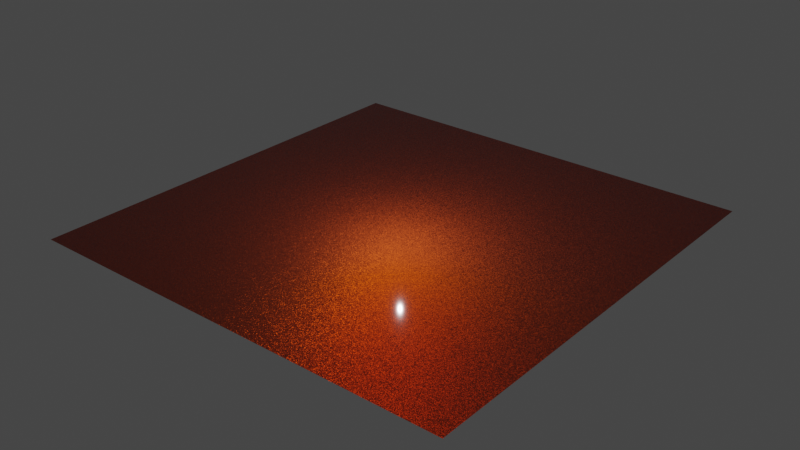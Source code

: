 # Source: coated_glitter.blend  (saved by Blender 4.0.36; exported with 4.5.12 LTS)
import bpy
from mathutils import Matrix  # noqa: F401  (used for matrix-valued properties, if any)

bpy.ops.wm.read_factory_settings(use_empty=True)
scene = bpy.context.scene
scene.name = 'Scene'

# ---- collections
col_collection = bpy.data.collections.new('Collection'); scene.collection.children.link(col_collection)

# ---- materials (node trees are filled in below, after node groups)
mat_coated_glitter_01 = bpy.data.materials.new('coated_glitter_01')
mat_coated_glitter_01.displacement_method = 'DISPLACEMENT'
mat_coated_glitter_01.alpha_threshold = 0.0
mat_coated_glitter_01.use_transparent_shadow = False
mat_coated_glitter_01.line_color = (0.0, 0.0, 0.0, 1.0)

# ---- node groups
ng_vector_detect_138 = bpy.data.node_groups.new('vector_detect.138', 'ShaderNodeTree')
_s = ng_vector_detect_138.interface.new_socket(name='Vector', in_out='OUTPUT', socket_type='NodeSocketVector')
_s = ng_vector_detect_138.interface.new_socket(name='IF', in_out='INPUT', socket_type='NodeSocketVector')
_s.hide_value = True
_s = ng_vector_detect_138.interface.new_socket(name='ELSE', in_out='INPUT', socket_type='NodeSocketVector')
_s.hide_value = True
_N = ng_vector_detect_138.nodes; _L = ng_vector_detect_138.links
n0 = _N.new('ShaderNodeVectorMath'); n0.name = 'Vector Math'; n0.location = (-301, 22)
n0.hide = True
n0.operation = 'LENGTH'
n1 = _N.new('ShaderNodeMath'); n1.name = 'Math'; n1.location = (-296, -14)
n1.hide = True
n1.operation = 'CEIL'
n2 = _N.new('NodeReroute'); n2.name = 'Reroute'; n2.location = (-345, 12)
n2.width = 16
n2.socket_idname = 'NodeSocketVector'
n3 = _N.new('NodeGroupInput'); n3.name = 'Group Input'; n3.location = (-619, 44)
n4 = _N.new('NodeGroupOutput'); n4.name = 'Group Output'; n4.location = (-103, 31)
n5 = _N.new('ShaderNodeMix'); n5.name = 'Mix'; n5.location = (-292, -51)
n5.hide = True
n5.data_type = 'RGBA'
_L.new(n0.outputs[1], n1.inputs[0])
_L.new(n1.outputs[0], n5.inputs[0])
_L.new(n2.outputs[0], n0.inputs[0])
_L.new(n2.outputs[0], n5.inputs[7])
_L.new(n3.outputs[1], n5.inputs[6])
_L.new(n5.outputs[2], n4.inputs[0])
_L.new(n3.outputs[0], n2.inputs[0])
n4.is_active_output = True
ng_normal_bake_358 = bpy.data.node_groups.new('normal_bake.358', 'ShaderNodeTree')
_s = ng_normal_bake_358.interface.new_socket(name='Vector', in_out='OUTPUT', socket_type='NodeSocketVector')
_s = ng_normal_bake_358.interface.new_socket(name='Color', in_out='INPUT', socket_type='NodeSocketVector')
_s.hide_value = True
_N = ng_normal_bake_358.nodes; _L = ng_normal_bake_358.links
n0 = _N.new('ShaderNodeVectorMath'); n0.name = 'Vector Math.001'; n0.location = (-4, -55)
n0.operation = 'DOT_PRODUCT'
n1 = _N.new('ShaderNodeVectorMath'); n1.name = 'Vector Math.005'; n1.location = (-264, -55)
n1.operation = 'CROSS_PRODUCT'
n2 = _N.new('ShaderNodeVectorMath'); n2.name = 'Vector Math.002'; n2.location = (-1, -219)
n2.operation = 'DOT_PRODUCT'
n3 = _N.new('NodeReroute'); n3.name = 'Reroute'; n3.location = (-85, 62)
n3.width = 16
n3.socket_idname = 'NodeSocketVector'
n4 = _N.new('ShaderNodeVectorMath'); n4.name = 'Vector Math'; n4.location = (2, 98)
n4.operation = 'DOT_PRODUCT'
n5 = _N.new('ShaderNodeCombineXYZ'); n5.name = 'Combine XYZ'; n5.location = (198, 2)
n6 = _N.new('ShaderNodeNewGeometry'); n6.name = 'Geometry'; n6.location = (-577, -273)
n7 = _N.new('ShaderNodeTangent'); n7.name = 'Tangent'; n7.location = (-579, 25)
n7.width = 232
n7.direction_type = 'UV_MAP'
n8 = _N.new('NodeGroupOutput'); n8.name = 'Group Output'; n8.location = (757, 49)
n9 = _N.new('NodeGroupInput'); n9.name = 'Group Input'; n9.location = (-552, 105)
n10 = _N.new('ShaderNodeVectorMath'); n10.name = 'Vector Math.004'; n10.location = (398, -39)
n10.hide = True
n10.inputs[1].default_value = (0.5, 0.5, 0.5)
n11 = _N.new('ShaderNodeVectorMath'); n11.name = 'Vector Math.003'; n11.location = (398, -4)
n11.hide = True
n11.operation = 'SCALE'
n11.inputs[3].default_value = 0.5
_L.new(n4.outputs[1], n5.inputs[0])
_L.new(n0.outputs[1], n5.inputs[1])
_L.new(n2.outputs[1], n5.inputs[2])
_L.new(n3.outputs[0], n4.inputs[0])
_L.new(n3.outputs[0], n0.inputs[0])
_L.new(n3.outputs[0], n2.inputs[0])
_L.new(n7.outputs[0], n1.inputs[0])
_L.new(n6.outputs[1], n1.inputs[1])
_L.new(n7.outputs[0], n4.inputs[1])
_L.new(n1.outputs[0], n0.inputs[1])
_L.new(n6.outputs[1], n2.inputs[1])
_L.new(n9.outputs[0], n3.inputs[0])
_L.new(n5.outputs[0], n11.inputs[0])
_L.new(n10.outputs[0], n8.inputs[0])
_L.new(n11.outputs[0], n10.inputs[0])
n8.is_active_output = True
ng_coated_glitter = bpy.data.node_groups.new('coated_glitter', 'ShaderNodeTree')
_s = ng_coated_glitter.interface.new_socket(name='BSDF', in_out='OUTPUT', socket_type='NodeSocketShader')
_s = ng_coated_glitter.interface.new_socket(name='Color Bake', in_out='OUTPUT', socket_type='NodeSocketColor')
_s.default_value = (0.0, 0.0, 0.0, 0.0)
_s = ng_coated_glitter.interface.new_socket(name='Metallic Bake', in_out='OUTPUT', socket_type='NodeSocketFloat')
_s.subtype = 'FACTOR'
_s = ng_coated_glitter.interface.new_socket(name='Roughness Bake', in_out='OUTPUT', socket_type='NodeSocketFloat')
_s = ng_coated_glitter.interface.new_socket(name='Normal Bake', in_out='OUTPUT', socket_type='NodeSocketVector')
_s = ng_coated_glitter.interface.new_socket(name='Color', in_out='INPUT', socket_type='NodeSocketColor')
_s.default_value = (0.006997, 0.006995, 0.006995, 1.0)
_s = ng_coated_glitter.interface.new_socket(name='Color 2', in_out='INPUT', socket_type='NodeSocketColor')
_s.default_value = (0.5, 0.5, 0.5, 1.0)
_s = ng_coated_glitter.interface.new_socket(name='Metallic', in_out='INPUT', socket_type='NodeSocketFloat')
_s.subtype = 'FACTOR'
_s.default_value = 1.0
_s.min_value = 0.0
_s.max_value = 1.0
_s = ng_coated_glitter.interface.new_socket(name='Roughness', in_out='INPUT', socket_type='NodeSocketFloat')
_s.subtype = 'FACTOR'
_s.default_value = 0.59
_s.min_value = 0.0
_s.max_value = 1.0
_s = ng_coated_glitter.interface.new_socket(name='Surface Glitter', in_out='INPUT', socket_type='NodeSocketFloat')
_s.subtype = 'FACTOR'
_s.default_value = 0.3083
_s.min_value = 0.0
_s.max_value = 1.0
_s = ng_coated_glitter.interface.new_socket(name='Coat', in_out='INPUT', socket_type='NodeSocketFloat')
_s.subtype = 'FACTOR'
_s.default_value = 1.0
_s.min_value = 0.0
_s.max_value = 1.0
_s = ng_coated_glitter.interface.new_socket(name='Coat Roughness', in_out='INPUT', socket_type='NodeSocketFloat')
_s.subtype = 'FACTOR'
_s.default_value = 0.04818
_s.min_value = 0.0
_s.max_value = 1.0
_s = ng_coated_glitter.interface.new_socket(name='Bevel Radius', in_out='INPUT', socket_type='NodeSocketFloat')
_s.default_value = 0.005
_s.min_value = 0.0
_s.max_value = 1.0
_s = ng_coated_glitter.interface.new_socket(name='Scale', in_out='INPUT', socket_type='NodeSocketFloat')
_s.default_value = 1.0
_s.min_value = -1e+04
_s.max_value = 1e+04
_s = ng_coated_glitter.interface.new_socket(name='Vector', in_out='INPUT', socket_type='NodeSocketVector')
_s.hide_value = True
_N = ng_coated_glitter.nodes; _L = ng_coated_glitter.links
n0 = _N.new('NodeReroute'); n0.name = 'Reroute'; n0.location = (-104, -109)
n0.width = 16
n1 = _N.new('NodeGroupOutput'); n1.name = 'Group Output'; n1.location = (1423, 282)
n2 = _N.new('ShaderNodeVectorMath'); n2.name = 'Vector Math'; n2.location = (-800, 23)
n2.operation = 'SCALE'
n3 = _N.new('ShaderNodeGroup'); n3.name = 'Group'; n3.location = (-980, 21)
n3.node_tree = ng_vector_detect_138
n4 = _N.new('ShaderNodeTexCoord'); n4.name = 'Texture Coordinate.001'; n4.location = (-979, -117)
n4.hide = True
n5 = _N.new('NodeGroupInput'); n5.name = 'Group Input'; n5.location = (-1217, 217)
n6 = _N.new('ShaderNodeTexVoronoi'); n6.name = 'Voronoi Texture'; n6.location = (-480, 40)
n6.hide = True
n6.inputs[2].default_value = 250.0
n7 = _N.new('ShaderNodeSeparateXYZ'); n7.name = 'Separate XYZ'; n7.location = (-200, 542)
n8 = _N.new('ShaderNodeMix'); n8.name = 'Mix.001'; n8.location = (-20, 542)
n8.inputs[2].default_value = 0.75
n9 = _N.new('NodeReroute'); n9.name = 'Reroute.001'; n9.location = (640, 80)
n9.width = 16
n10 = _N.new('NodeReroute'); n10.name = 'Reroute.002'; n10.location = (695, 298)
n10.width = 16
n10.socket_idname = 'NodeSocketFloat'
n11 = _N.new('NodeReroute'); n11.name = 'Reroute.003'; n11.location = (562, 34)
n11.width = 16
n11.socket_idname = 'NodeSocketVector'
n12 = _N.new('NodeGroupInput'); n12.name = 'Group Input.001'; n12.location = (660, -80)
n13 = _N.new('ShaderNodeBsdfPrincipled'); n13.name = 'Principled BSDF'; n13.location = (1020, 320)
n13.inputs[3].default_value = 1.4
n13.inputs[9].default_value = (0.4, 0.35, 0.2)
n13.inputs[10].default_value = 0.57
n13.inputs[12].default_value = 1.0
n13.inputs[25].default_value = 0.2636
n13.inputs[26].default_value = (0.0, 0.6271, 1.0, 1.0)
n13.inputs[27].default_value = (0.0, 0.0, 0.0, 1.0)
n13.inputs[28].default_value = 1.0
n14 = _N.new('NodeReroute'); n14.name = 'Reroute.004'; n14.location = (679, 203)
n14.width = 16
n14.socket_idname = 'NodeSocketFloatFactor'
n15 = _N.new('ShaderNodeNormalMap'); n15.name = 'Normal Map'; n15.location = (-540, -380)
n16 = _N.new('ShaderNodeMath'); n16.name = 'Math'; n16.location = (-540, -340)
n16.hide = True
n16.operation = 'MULTIPLY'
n17 = _N.new('ShaderNodeLayerWeight'); n17.name = 'Layer Weight'; n17.location = (-120, 340)
n18 = _N.new('ShaderNodeBevel'); n18.name = 'Bevel'; n18.location = (100, -342)
n18.samples = 16
n19 = _N.new('ShaderNodeMix'); n19.name = 'Mix'; n19.location = (-60, -462)
n19.data_type = 'RGBA'
n19.blend_type = 'LINEAR_LIGHT'
n20 = _N.new('ShaderNodeMix'); n20.name = 'Mix.002'; n20.location = (200, 380)
n20.data_type = 'RGBA'
n21 = _N.new('ShaderNodeGroup'); n21.name = 'Group.001'; n21.location = (761, 46)
n21.node_tree = ng_normal_bake_358
_L.new(n11.outputs[0], n13.inputs[5])
_L.new(n19.outputs[2], n18.inputs[1])
_L.new(n7.outputs[1], n8.inputs[0])
_L.new(n15.outputs[0], n19.inputs[6])
_L.new(n0.outputs[0], n7.inputs[0])
_L.new(n0.outputs[0], n19.inputs[7])
_L.new(n2.outputs[0], n6.inputs[0])
_L.new(n4.outputs[3], n3.inputs[1])
_L.new(n6.outputs[1], n0.inputs[0])
_L.new(n3.outputs[0], n2.inputs[0])
_L.new(n9.outputs[0], n13.inputs[0])
_L.new(n16.outputs[0], n19.inputs[0])
_L.new(n5.outputs[9], n3.inputs[0])
_L.new(n5.outputs[3], n8.inputs[3])
_L.new(n5.outputs[7], n18.inputs[0])
_L.new(n13.outputs[0], n1.inputs[0])
_L.new(n5.outputs[8], n2.inputs[3])
_L.new(n20.outputs[2], n9.inputs[0])
_L.new(n10.outputs[0], n13.inputs[2])
_L.new(n12.outputs[5], n13.inputs[19])
_L.new(n5.outputs[4], n16.inputs[0])
_L.new(n5.outputs[0], n20.inputs[6])
_L.new(n17.outputs[1], n20.inputs[0])
_L.new(n5.outputs[1], n20.inputs[7])
_L.new(n9.outputs[0], n13.inputs[14])
_L.new(n20.outputs[2], n1.inputs[1])
_L.new(n8.outputs[0], n10.inputs[0])
_L.new(n10.outputs[0], n1.inputs[3])
_L.new(n18.outputs[0], n11.inputs[0])
_L.new(n11.outputs[0], n21.inputs[0])
_L.new(n21.outputs[0], n1.inputs[4])
_L.new(n14.outputs[0], n13.inputs[1])
_L.new(n5.outputs[2], n14.inputs[0])
_L.new(n14.outputs[0], n1.inputs[2])
_L.new(n12.outputs[6], n13.inputs[20])
n1.is_active_output = True

# ---- material node trees
mat_coated_glitter_01.use_nodes = True; mat_coated_glitter_01.node_tree.nodes.clear()
_N = mat_coated_glitter_01.node_tree.nodes; _L = mat_coated_glitter_01.node_tree.links
n0 = _N.new('ShaderNodeOutputMaterial'); n0.name = 'Material Output'; n0.location = (525, 305)
n1 = _N.new('ShaderNodeGroup'); n1.name = 'Group.001'; n1.location = (200, 320)
n1.width = 249
n1.node_tree = ng_coated_glitter
n1.inputs[0].default_value = (0.6843, 0.1274, 0.0197, 1.0)
n1.inputs[1].default_value = (0.2341, 0.0004186, 0.0, 1.0)
n1.inputs[2].default_value = 1.0
n1.inputs[3].default_value = 0.3596
n1.inputs[4].default_value = 0.7543
n1.inputs[5].default_value = 1.0
n1.inputs[6].default_value = 0.04818
n1.inputs[7].default_value = 0.005
n1.inputs[8].default_value = 2.0
n1.inputs[9].default_value = (0.0, 0.0, 0.0)
_L.new(n1.outputs[0], n0.inputs[0])
n0.is_active_output = True

# ---- world
world_world = bpy.data.worlds.new('World'); scene.world = world_world
world_world.use_nodes = True; world_world.node_tree.nodes.clear()
_N = world_world.node_tree.nodes; _L = world_world.node_tree.links
n0 = _N.new('ShaderNodeOutputWorld'); n0.name = 'World Output'; n0.location = (300, 300)
n1 = _N.new('ShaderNodeBackground'); n1.name = 'Background'; n1.location = (10, 300)
n1.inputs[0].default_value = (0.05088, 0.05088, 0.05088, 1.0)
_L.new(n1.outputs[0], n0.inputs[0])
n0.is_active_output = True
world_world.color = (0.05088, 0.05088, 0.05088)
world_world.use_sun_shadow = False
world_world.sun_shadow_jitter_overblur = 0.0

# ---- lights
light_point = bpy.data.lights.new('Point', 'POINT')
light_point.transmission_factor = 0.0
light_point.use_soft_falloff = False
light_point.shadow_maximum_resolution = 0.006
light_point.use_absolute_resolution = True

# ---- meshes
me_plane = bpy.data.meshes.new('Plane')
me_plane.from_pydata([(-1.0, -1.0, 0.0), (1.0, -1.0, 0.0), (-1.0, 1.0, 0.0), (1.0, 1.0, 0.0)], [], [(0, 1, 3, 2)])
_uv = me_plane.uv_layers.new(name='UVMap')
_uv.uv.foreach_set('vector', [0.0, 0.0, 1.0, 0.0, 1.0, 1.0, 0.0, 1.0])
me_plane.materials.append(mat_coated_glitter_01)
me_plane.use_remesh_fix_poles = True
me_plane.use_remesh_preserve_attributes = False
me_plane.update()

# ---- objects
ob_plane = bpy.data.objects.new('Plane', me_plane)
ob_point = bpy.data.objects.new('Point', light_point)

# ---- transforms, parenting, visibility, modifiers, constraints
ob_plane.location = (0.0, 0.0, 0.0)
ob_point.location = (0.0, 0.0, 0.4043)

# ---- collection membership
col_collection.objects.link(ob_plane)
col_collection.objects.link(ob_point)

# ---- scene / render settings (as saved in the file)
scene.frame_start = 1; scene.frame_end = 250; scene.frame_set(1)
scene.render.engine = 'BLENDER_EEVEE_NEXT'
scene.cycles.use_denoising = False
scene.cycles.sampling_pattern = 'TABULATED_SOBOL'
scene.cycles.use_light_tree = False
scene.view_settings.view_transform = 'Filmic'
bpy.context.view_layer.update()

# ---- added for rendering (the .blend has no active camera): camera
cam_auto = bpy.data.cameras.new('AutoCamera')
cam_auto.lens = 50.0
cam_auto.sensor_width = 36.0
cam_auto.clip_end = 1000.0
ob_auto_camera = bpy.data.objects.new('AutoCamera', cam_auto)
scene.collection.objects.link(ob_auto_camera)
ob_auto_camera.location = (2.61693, -3.14032, 2.09354)
ob_auto_camera.rotation_euler = (1.09748, -7.21219e-08, 0.694738)
scene.camera = ob_auto_camera
bpy.context.view_layer.update()
